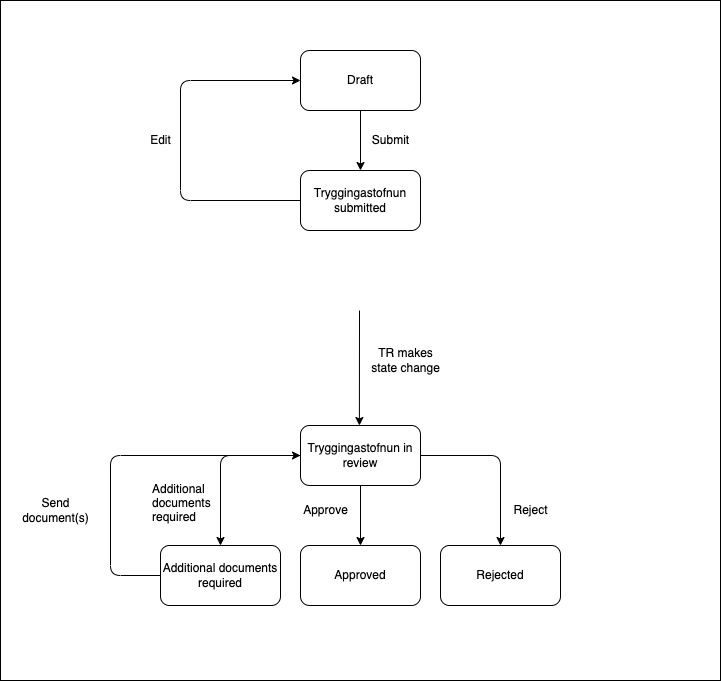

The diagram above was exported from draw.io. Its source (the exported page's mxGraphModel, read from the mxfile embedded in the PNG):
<mxGraphModel dx="2326" dy="1408" grid="1" gridSize="10" guides="1" tooltips="1" connect="1" arrows="1" fold="1" page="1" pageScale="1" pageWidth="827" pageHeight="1169" background="none" math="0" shadow="0">
  <root>
    <mxCell id="0" />
    <mxCell id="1" parent="0" />
    <mxCell id="124" value="" style="whiteSpace=wrap;html=1;fillColor=#FFFFFF;" vertex="1" parent="1">
      <mxGeometry x="-40" y="40" width="720" height="680" as="geometry" />
    </mxCell>
    <mxCell id="2" value="&lt;font color=&quot;#000000&quot;&gt;Draft&lt;/font&gt;" style="rounded=1;whiteSpace=wrap;html=1;fillColor=none;strokeColor=#000000;" parent="1" vertex="1">
      <mxGeometry x="260" y="90" width="120" height="60" as="geometry" />
    </mxCell>
    <mxCell id="3" value="&lt;font color=&quot;#000000&quot;&gt;Tryggingastofnun submitted&lt;/font&gt;" style="rounded=1;whiteSpace=wrap;html=1;fillColor=none;strokeColor=#000000;" parent="1" vertex="1">
      <mxGeometry x="260" y="210" width="120" height="60" as="geometry" />
    </mxCell>
    <mxCell id="4" value="&lt;font color=&quot;#000000&quot;&gt;Tryggingastofnun in review&lt;/font&gt;" style="rounded=1;whiteSpace=wrap;html=1;fillColor=none;strokeColor=#000000;" parent="1" vertex="1">
      <mxGeometry x="260" y="465" width="120" height="60" as="geometry" />
    </mxCell>
    <mxCell id="6" value="&lt;font color=&quot;#000000&quot;&gt;Additional documents required&lt;/font&gt;" style="rounded=1;whiteSpace=wrap;html=1;fillColor=none;strokeColor=#000000;" parent="1" vertex="1">
      <mxGeometry x="120" y="585" width="120" height="60" as="geometry" />
    </mxCell>
    <mxCell id="7" value="&lt;font color=&quot;#000000&quot;&gt;Approved&lt;/font&gt;" style="rounded=1;whiteSpace=wrap;html=1;fillColor=none;strokeColor=#000000;" parent="1" vertex="1">
      <mxGeometry x="260" y="585" width="120" height="60" as="geometry" />
    </mxCell>
    <mxCell id="11" value="" style="endArrow=classic;html=1;entryX=0.5;entryY=0;entryDx=0;entryDy=0;exitX=0.5;exitY=1;exitDx=0;exitDy=0;fontColor=#FFFFFF;strokeColor=#000000;" parent="1" source="2" target="3" edge="1">
      <mxGeometry width="50" height="50" relative="1" as="geometry">
        <mxPoint x="410" y="650" as="sourcePoint" />
        <mxPoint x="460" y="600" as="targetPoint" />
      </mxGeometry>
    </mxCell>
    <mxCell id="13" value="" style="endArrow=classic;html=1;exitX=0;exitY=0.5;exitDx=0;exitDy=0;fontColor=#FFFFFF;strokeColor=#000000;entryX=0.5;entryY=0;entryDx=0;entryDy=0;" parent="1" source="4" target="6" edge="1">
      <mxGeometry width="50" height="50" relative="1" as="geometry">
        <mxPoint x="320" y="525" as="sourcePoint" />
        <mxPoint x="320" y="585" as="targetPoint" />
        <Array as="points">
          <mxPoint x="180" y="495" />
        </Array>
      </mxGeometry>
    </mxCell>
    <mxCell id="14" value="" style="endArrow=classic;html=1;entryX=0;entryY=0.5;entryDx=0;entryDy=0;exitX=0;exitY=0.5;exitDx=0;exitDy=0;fontColor=#FFFFFF;strokeColor=#000000;" parent="1" source="6" target="4" edge="1">
      <mxGeometry width="50" height="50" relative="1" as="geometry">
        <mxPoint x="70" y="615" as="sourcePoint" />
        <mxPoint x="70" y="675" as="targetPoint" />
        <Array as="points">
          <mxPoint x="70" y="615" />
          <mxPoint x="70" y="495" />
        </Array>
      </mxGeometry>
    </mxCell>
    <mxCell id="15" value="" style="endArrow=classic;html=1;exitX=0;exitY=0.5;exitDx=0;exitDy=0;fontColor=#FFFFFF;strokeColor=#000000;entryX=0;entryY=0.5;entryDx=0;entryDy=0;" parent="1" source="3" target="2" edge="1">
      <mxGeometry width="50" height="50" relative="1" as="geometry">
        <mxPoint x="140" y="300" as="sourcePoint" />
        <mxPoint x="140" y="120" as="targetPoint" />
        <Array as="points">
          <mxPoint x="140" y="240" />
          <mxPoint x="140" y="120" />
        </Array>
      </mxGeometry>
    </mxCell>
    <mxCell id="26" value="Edit" style="text;html=1;align=center;verticalAlign=middle;resizable=0;points=[];autosize=1;strokeColor=none;fillColor=none;fontColor=#000000;" parent="1" vertex="1">
      <mxGeometry x="100" y="165" width="40" height="30" as="geometry" />
    </mxCell>
    <mxCell id="28" value="Reject" style="text;html=1;align=center;verticalAlign=middle;resizable=0;points=[];autosize=1;strokeColor=none;fillColor=none;fontColor=#000000;" parent="1" vertex="1">
      <mxGeometry x="460" y="535" width="60" height="30" as="geometry" />
    </mxCell>
    <mxCell id="30" value="Submit" style="text;html=1;align=center;verticalAlign=middle;resizable=0;points=[];autosize=1;strokeColor=none;fillColor=none;fontColor=#000000;" parent="1" vertex="1">
      <mxGeometry x="320" y="165" width="60" height="30" as="geometry" />
    </mxCell>
    <mxCell id="32" value="Additional&#10;documents &#10;required" style="text;fontColor=#000000;" parent="1" vertex="1">
      <mxGeometry x="110" y="515" width="65" height="50" as="geometry" />
    </mxCell>
    <mxCell id="37" value="Approve" style="text;html=1;align=center;verticalAlign=middle;resizable=0;points=[];autosize=1;strokeColor=none;fillColor=none;fontColor=#000000;" parent="1" vertex="1">
      <mxGeometry x="250" y="535" width="70" height="30" as="geometry" />
    </mxCell>
    <mxCell id="40" value="Send &lt;br&gt;document(s)" style="text;html=1;align=center;verticalAlign=middle;resizable=0;points=[];autosize=1;strokeColor=none;fillColor=none;fontColor=#000000;" parent="1" vertex="1">
      <mxGeometry x="-30" y="530" width="90" height="40" as="geometry" />
    </mxCell>
    <mxCell id="48" value="&lt;font color=&quot;#000000&quot;&gt;Rejected&lt;/font&gt;" style="rounded=1;whiteSpace=wrap;html=1;fillColor=none;strokeColor=#000000;" parent="1" vertex="1">
      <mxGeometry x="400" y="585" width="120" height="60" as="geometry" />
    </mxCell>
    <mxCell id="50" value="" style="endArrow=classic;html=1;exitX=0.5;exitY=1;exitDx=0;exitDy=0;fontColor=#FFFFFF;strokeColor=#000000;entryX=0.5;entryY=0;entryDx=0;entryDy=0;" parent="1" source="4" target="7" edge="1">
      <mxGeometry width="50" height="50" relative="1" as="geometry">
        <mxPoint x="330" y="535" as="sourcePoint" />
        <mxPoint x="190" y="595" as="targetPoint" />
      </mxGeometry>
    </mxCell>
    <mxCell id="51" value="" style="endArrow=classic;html=1;exitX=1;exitY=0.5;exitDx=0;exitDy=0;fontColor=#FFFFFF;strokeColor=#000000;entryX=0.5;entryY=0;entryDx=0;entryDy=0;" parent="1" source="4" target="48" edge="1">
      <mxGeometry width="50" height="50" relative="1" as="geometry">
        <mxPoint x="340" y="545" as="sourcePoint" />
        <mxPoint x="200" y="605" as="targetPoint" />
        <Array as="points">
          <mxPoint x="460" y="495" />
        </Array>
      </mxGeometry>
    </mxCell>
    <mxCell id="53" value="TR makes &lt;br&gt;state change" style="text;html=1;align=center;verticalAlign=middle;resizable=0;points=[];autosize=1;strokeColor=none;fillColor=none;fontColor=#000000;" parent="1" vertex="1">
      <mxGeometry x="320" y="380" width="90" height="40" as="geometry" />
    </mxCell>
    <mxCell id="54" value="" style="endArrow=classic;html=1;fontColor=#FFFFFF;strokeColor=#000000;entryX=0.5;entryY=0;entryDx=0;entryDy=0;" parent="1" edge="1">
      <mxGeometry width="50" height="50" relative="1" as="geometry">
        <mxPoint x="319" y="350" as="sourcePoint" />
        <mxPoint x="318.89" y="465" as="targetPoint" />
      </mxGeometry>
    </mxCell>
  </root>
</mxGraphModel>